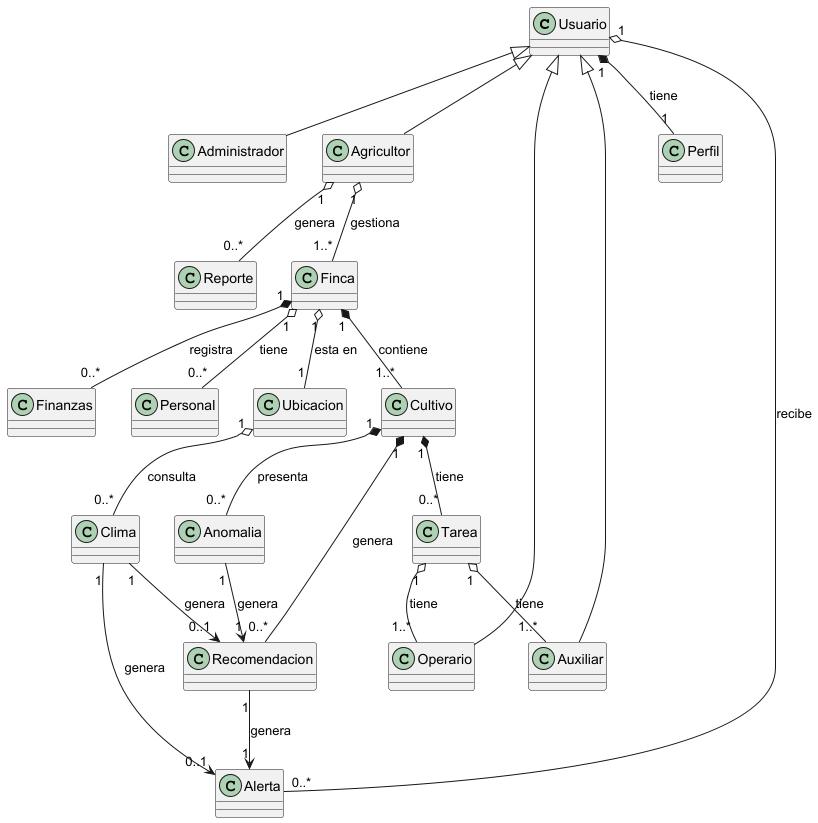

The diagram above was rendered by PlantUML. Its source (embedded in the PNG):
@startuml

class Usuario
class Administrador
class Agricultor
class Operario
class Auxiliar
class Perfil
class Finca
class Cultivo
class Clima
class Recomendacion
class Tarea
class Alerta
class Reporte
class Finanzas
class Personal
class Anomalia
class Ubicacion

Usuario <|-- Administrador
Usuario <|-- Agricultor
Usuario <|-- Operario
Usuario <|-- Auxiliar

Finca "1" o-- "1" Ubicacion : esta en
Usuario "1" *-- "1" Perfil : tiene
Agricultor "1" o-- "1..*" Finca : gestiona
Finca "1" *-- "1..*" Cultivo : contiene
Ubicacion "1" o-- "0..*" Clima : consulta

Cultivo "1" *-- "0..*" Recomendacion : genera
Cultivo "1" *-- "0..*" Tarea : tiene
Cultivo "1" *-- "0..*" Anomalia : presenta

Anomalia "1" --> "1" Recomendacion : genera

Usuario "1" o-- "0..*" Alerta : recibe
Agricultor "1" o-- "0..*" Reporte : genera

Finca "1" *-- "0..*" Finanzas : registra
Finca "1" o-- "0..*" Personal : tiene
Tarea "1" o-- "1..*" Auxiliar : tiene
Tarea "1" o-- "1..*" Operario : tiene

Clima "1" --> "0..1" Recomendacion : genera
Clima "1" --> "0..1" Alerta : genera

Recomendacion "1" --> "1" Alerta : genera

@enduml